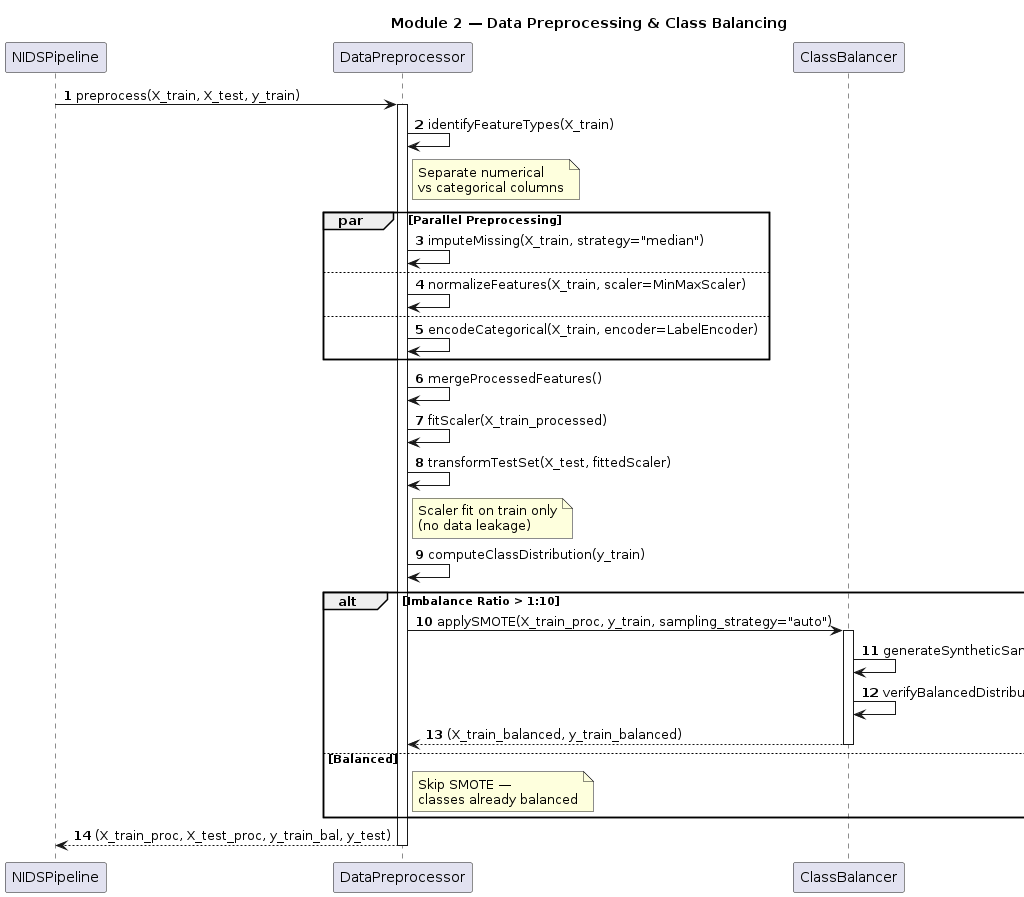

The diagram above was rendered by PlantUML. Its source (embedded in the PNG):
@startuml
title Module 2 — Data Preprocessing & Class Balancing

autonumber

participant "NIDSPipeline" as NP
participant "DataPreprocessor" as DP
participant "ClassBalancer" as CB

NP -> DP: preprocess(X_train, X_test, y_train)
activate DP

DP -> DP: identifyFeatureTypes(X_train)
note right of DP
  Separate numerical
  vs categorical columns
end note

par Parallel Preprocessing
    DP -> DP: imputeMissing(X_train, strategy="median")
else
    DP -> DP: normalizeFeatures(X_train, scaler=MinMaxScaler)
else
    DP -> DP: encodeCategorical(X_train, encoder=LabelEncoder)
end

DP -> DP: mergeProcessedFeatures()
DP -> DP: fitScaler(X_train_processed)
DP -> DP: transformTestSet(X_test, fittedScaler)
note right of DP
  Scaler fit on train only
  (no data leakage)
end note

DP -> DP: computeClassDistribution(y_train)

alt Imbalance Ratio > 1:10
    DP -> CB: applySMOTE(X_train_proc, y_train, sampling_strategy="auto")
    activate CB
    CB -> CB: generateSyntheticSamples(minority_class)
    CB -> CB: verifyBalancedDistribution()
    CB --> DP: (X_train_balanced, y_train_balanced)
    deactivate CB
else Balanced
    note right of DP
      Skip SMOTE —
      classes already balanced
    end note
end

DP --> NP: (X_train_proc, X_test_proc, y_train_bal, y_test)
deactivate DP
@enduml